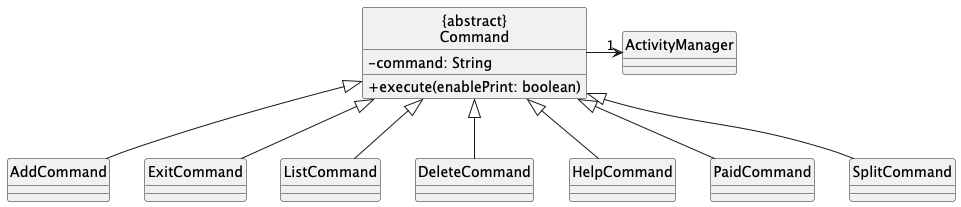

The diagram above was rendered by PlantUML. Its source (embedded in the PNG):
@startuml
skinparam classAttributeIconSize 0
hide circle

class "{abstract}\nCommand" {
    -command: String
    +execute(enablePrint: boolean)
}

class ActivityManager {

}

"{abstract}\nCommand" -> "1" ActivityManager

together {
    class AddCommand
    class ExitCommand
    class ListCommand
    class DeleteCommand
    class HelpCommand
    class PaidCommand
    class SplitCommand
}

AddCommand -up-|> "{abstract}\nCommand"
ExitCommand-up-|> "{abstract}\nCommand"
ListCommand -up-|> "{abstract}\nCommand"
DeleteCommand -up-|> "{abstract}\nCommand"
HelpCommand -up-|> "{abstract}\nCommand"
PaidCommand -up-|> "{abstract}\nCommand"
SplitCommand -up-|> "{abstract}\nCommand"

@enduml